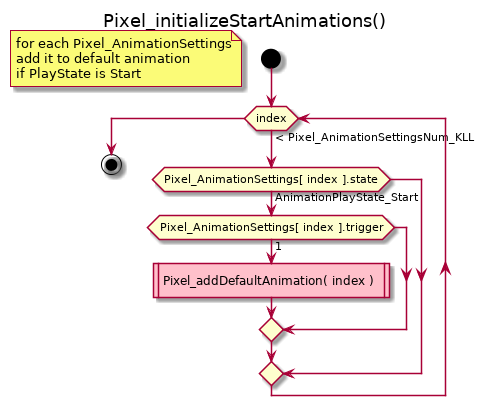

The diagram above was rendered by PlantUML. Its source (embedded in the PNG):
@startuml
title Pixel_initializeStartAnimations()
start
 floating note left: for each Pixel_AnimationSettings\nadd it to default animation\nif PlayState is Start
 while (index) is (< Pixel_AnimationSettingsNum_KLL)
  if (Pixel_AnimationSettings[ index ].state) then (AnimationPlayState_Start)
   if (Pixel_AnimationSettings[ index ].trigger) then (1)
    #Pink:Pixel_addDefaultAnimation( index )|
   endif
  endif
 endwhile
stop
@enduml